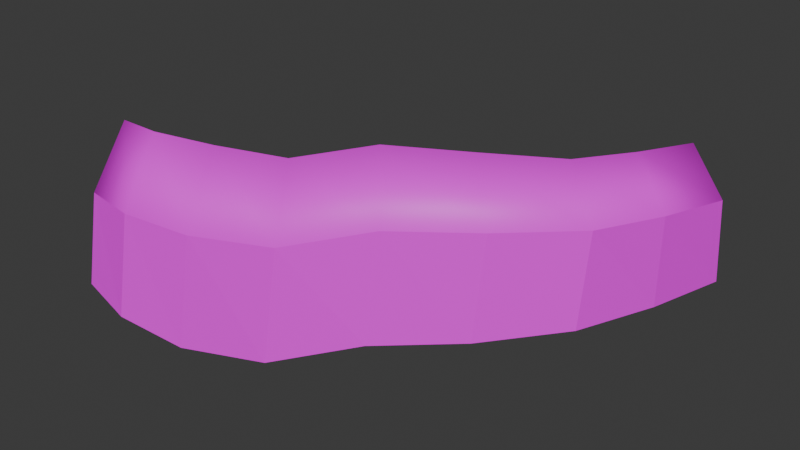 # Source: secretPath.blend  (saved by Blender 4.1.24; exported with 4.5.12 LTS)
import bpy
from mathutils import Matrix  # noqa: F401  (used for matrix-valued properties, if any)

bpy.ops.wm.read_factory_settings(use_empty=True)
scene = bpy.context.scene
scene.name = 'Scene'

# ---- collections
col_collection = bpy.data.collections.new('Collection'); scene.collection.children.link(col_collection)

# ---- images (referenced by path relative to the original .blend; pixels are not part of the script)
import os
ASSET_DIR = os.environ.get("B2B_ASSET_DIR", "")  # directory of the original .blend (textures are referenced by path, not embedded)
HERE = os.path.dirname(os.path.abspath(__file__))  # packed textures are extracted next to this script under _unpacked/

def load_image(name, relpath, width, height, colorspace="sRGB"):
    """Load a texture the original file referenced (path relative to the .blend, or extracted next to this script)."""
    p = next((c for c in (os.path.join(HERE, relpath), os.path.join(ASSET_DIR, relpath)) if relpath and os.path.exists(c)), "")
    if p:
        img = bpy.data.images.load(p, check_existing=True)
        img.name = name
    else:  # same state as the original file: an image datablock whose file is absent (Cycles renders it pink)
        img = bpy.data.images.new(name, width, height)
        img.source = "FILE"
        img.filepath = "//" + (relpath or name)
    img.colorspace_settings.name = colorspace
    return img
img_untitled = load_image('Untitled', '', 1024, 1024, 'sRGB')

# ---- materials (node trees are filled in below, after node groups)
mat_material_001 = bpy.data.materials.new('Material.001')
mat_material_001.alpha_threshold = 0.0
mat_material_001.use_transparent_shadow = False
mat_material_001.roughness = 0.5
mat_material_001.line_color = (0.0, 0.0, 0.0, 1.0)

# ---- material node trees
mat_material_001.use_nodes = True; mat_material_001.node_tree.nodes.clear()
_N = mat_material_001.node_tree.nodes; _L = mat_material_001.node_tree.links
n0 = _N.new('ShaderNodeOutputMaterial'); n0.name = 'Material Output'; n0.location = (300, 300)
n1 = _N.new('ShaderNodeBsdfPrincipled'); n1.name = 'Principled BSDF'; n1.location = (10, 300)
n1.distribution = 'GGX'
n1.subsurface_method = 'RANDOM_WALK_SKIN'
n1.inputs[3].default_value = 1.45
n1.inputs[27].default_value = (0.0, 0.0, 0.0, 1.0)
n1.inputs[28].default_value = 1.0
n2 = _N.new('ShaderNodeTexImage'); n2.name = 'Image Texture'; n2.location = (-280, 260)
n2.image = img_untitled
_L.new(n1.outputs[0], n0.inputs[0])
_L.new(n2.outputs[0], n1.inputs[0])
n0.is_active_output = True

# ---- world
world_world = bpy.data.worlds.new('World'); scene.world = world_world
world_world.use_nodes = True; world_world.node_tree.nodes.clear()
_N = world_world.node_tree.nodes; _L = world_world.node_tree.links
n0 = _N.new('ShaderNodeOutputWorld'); n0.name = 'World Output'; n0.location = (300, 300)
n1 = _N.new('ShaderNodeBackground'); n1.name = 'Background'; n1.location = (10, 300)
n1.inputs[0].default_value = (0.05088, 0.05088, 0.05088, 1.0)
_L.new(n1.outputs[0], n0.inputs[0])
n0.is_active_output = True
world_world.color = (0.05088, 0.05088, 0.05088)
world_world.use_sun_shadow = False
world_world.sun_shadow_jitter_overblur = 0.0

# ---- meshes
me_cube_001 = bpy.data.meshes.new('Cube.001')
me_cube_001.from_pydata([(-0.2733, -0.9179, -0.3898), (-0.4258, -0.9255, -0.6906), (-0.4104, -0.8575, -1.171), (-0.1018, -0.9103, -0.625), (-0.1018, -0.8339, -1.146), (-2.612, -2.54, -1.209), (-2.662, -2.578, -0.5918), (-2.857, -2.978, -1.239), (-2.797, -2.919, -0.6695), (-2.714, -2.759, -0.313), (-1.231, -2.368, -0.6012), (-1.319, -2.258, -0.2486), (-1.383, -2.135, -0.6016), (-1.275, -2.439, -1.26), (-1.417, -2.05, -1.261), (-0.4322, -1.67, -0.614), (-0.5926, -1.63, -0.336), (-0.7291, -1.584, -0.6505), (-0.4505, -1.724, -1.179), (-0.7321, -1.499, -1.193), (-2.156, -2.831, -0.7496), (-2.139, -2.647, -0.3463), (-2.1, -2.44, -0.7032), (-2.227, -2.891, -1.446), (-2.169, -2.364, -1.428), (-2.52, -2.937, -0.7009), (-2.468, -2.763, -0.3169), (-2.444, -2.567, -0.6371), (-2.587, -2.998, -1.339), (-2.507, -2.511, -1.315), (-0.2378, -1.29, -0.6195), (-0.4037, -1.274, -0.3629), (-0.5482, -1.255, -0.6706), (-0.2469, -1.279, -1.162), (-0.542, -1.178, -1.182), (-0.8056, -2.042, -0.6028), (-0.9366, -1.969, -0.2818), (-1.043, -1.885, -0.6234), (-0.8363, -2.106, -1.228), (-1.06, -1.797, -1.236), (-1.689, -2.649, -0.7387), (-1.727, -2.501, -0.3548), (-1.742, -2.335, -0.7163), (-1.746, -2.716, -1.428), (-1.793, -2.252, -1.42)], [], [(25, 8, 9, 26), (26, 9, 6, 27), (30, 3, 4, 33), (34, 2, 1, 32), (44, 14, 12, 42), (40, 10, 13, 43), (36, 11, 12, 37), (35, 10, 11, 36), (30, 15, 16, 31), (31, 16, 17, 32), (39, 19, 17, 37), (35, 15, 18, 38), (25, 20, 23, 28), (29, 24, 22, 27), (41, 21, 22, 42), (40, 20, 21, 41), (5, 29, 27, 6), (8, 25, 28, 7), (21, 26, 27, 22), (20, 25, 26, 21), (0, 31, 32, 1), (3, 30, 31, 0), (19, 34, 32, 17), (15, 30, 33, 18), (10, 35, 38, 13), (14, 39, 37, 12), (15, 35, 36, 16), (16, 36, 37, 17), (10, 40, 41, 11), (11, 41, 42, 12), (20, 40, 43, 23), (24, 44, 42, 22)])
me_cube_001.polygons.foreach_set('use_smooth', [1, 0, 0, 0, 0, 0, 0, 1, 1, 0, 0, 0, 0, 0, 0, 1, 0, 0, 0, 1, 0, 1, 0, 0, 0, 0, 1, 0, 1, 0, 0, 0])
_uv = me_cube_001.uv_layers.new(name='UVMap')
_uv.uv.foreach_set('vector', [0.5149, 0.3635, 0.5162, 0.374, 0.5108, 0.3315, 0.5108, 0.3315, 0.0, 0.0, 0.0, 0.0, 0.0, 0.0, 0.0, 0.0, 0.0, 0.0, 0.0, 0.0, 0.0, 0.0, 0.0, 0.0, 0.0, 0.0, 0.0, 0.0, 0.0, 0.0, 0.0, 0.0, 0.0, 0.0, 0.0, 0.0, 0.0, 0.0, 0.0, 0.0, 0.0, 0.0, 0.0, 0.0, 0.0, 0.0, 0.0, 0.0, 0.0, 0.0, 0.0, 0.0, 0.0, 0.0, 0.0, 0.0, 0.5094, 0.3207, 0.5108, 0.3313, 0.5108, 0.3315, 0.5108, 0.3315, 0.5067, 0.2995, 0.508, 0.31, 0.5108, 0.3315, 0.5108, 0.3315, 0.0, 0.0, 0.0, 0.0, 0.0, 0.0, 0.0, 0.0, 0.0, 0.0, 0.0, 0.0, 0.0, 0.0, 0.0, 0.0, 0.0, 0.0, 0.0, 0.0, 0.0, 0.0, 0.0, 0.0, 0.0, 0.0, 0.0, 0.0, 0.0, 0.0, 0.0, 0.0, 0.0, 0.0, 0.0, 0.0, 0.0, 0.0, 0.0, 0.0, 0.0, 0.0, 0.0, 0.0, 0.0, 0.0, 0.0, 0.0, 0.5121, 0.3419, 0.5135, 0.3527, 0.5108, 0.3315, 0.5108, 0.3315, 0.0, 0.0, 0.0, 0.0, 0.0, 0.0, 0.0, 0.0, 0.0, 0.0, 0.0, 0.0, 0.0, 0.0, 0.0, 0.0, 0.0, 0.0, 0.0, 0.0, 0.0, 0.0, 0.0, 0.0, 0.5135, 0.3527, 0.5149, 0.3635, 0.5108, 0.3315, 0.5108, 0.3315, 0.0, 0.0, 0.0, 0.0, 0.0, 0.0, 0.0, 0.0, 0.5053, 0.2889, 0.5067, 0.2995, 0.5108, 0.3315, 0.5108, 0.3315, 0.0, 0.0, 0.0, 0.0, 0.0, 0.0, 0.0, 0.0, 0.0, 0.0, 0.0, 0.0, 0.0, 0.0, 0.0, 0.0, 0.0, 0.0, 0.0, 0.0, 0.0, 0.0, 0.0, 0.0, 0.0, 0.0, 0.0, 0.0, 0.0, 0.0, 0.0, 0.0, 0.508, 0.31, 0.5094, 0.3207, 0.5108, 0.3315, 0.5108, 0.3315, 0.0, 0.0, 0.0, 0.0, 0.0, 0.0, 0.0, 0.0, 0.5108, 0.3313, 0.5121, 0.3419, 0.5108, 0.3315, 0.5108, 0.3315, 0.0, 0.0, 0.0, 0.0, 0.0, 0.0, 0.0, 0.0, 0.0, 0.0, 0.0, 0.0, 0.0, 0.0, 0.0, 0.0, 0.0, 0.0, 0.0, 0.0, 0.0, 0.0, 0.0, 0.0])
me_cube_001.materials.append(mat_material_001)
me_cube_001.use_mirror_vertex_groups = False
me_cube_001.update()

# ---- objects
ob_cube = bpy.data.objects.new('Cube', me_cube_001)

# ---- transforms, parenting, visibility, modifiers, constraints
ob_cube.location = (0.0, 0.0, 0.0)
ob_cube.lock_rotations_4d = False
ob_cube.empty_display_type = 'ARROWS'
ob_cube.lineart.crease_threshold = 0.0
_m = ob_cube.modifiers.new('Solidify', 'SOLIDIFY')
_m.thickness = 0.05

# ---- collection membership
col_collection.objects.link(ob_cube)

# ---- scene / render settings (as saved in the file)
scene.frame_start = 1; scene.frame_end = 250; scene.frame_set(1)
scene.render.engine = 'BLENDER_EEVEE_NEXT'
scene.cycles.sampling_pattern = 'TABULATED_SOBOL'
scene.eevee.ray_tracing_options.trace_max_roughness = 0.0
bpy.context.view_layer.update()

# ---- added for rendering (the .blend has no active camera and no usable light): camera, sun
cam_auto = bpy.data.cameras.new('AutoCamera')
cam_auto.lens = 50.0
cam_auto.sensor_width = 36.0
cam_auto.clip_end = 1000.0
ob_auto_camera = bpy.data.objects.new('AutoCamera', cam_auto)
scene.collection.objects.link(ob_auto_camera)
ob_auto_camera.location = (2.04423, -6.14194, 1.97876)
ob_auto_camera.rotation_euler = (1.09748, -7.21219e-08, 0.694738)
scene.camera = ob_auto_camera
light_auto_sun = bpy.data.lights.new('AutoSun', 'SUN')
light_auto_sun.energy = 3.0
light_auto_sun.angle = 0.0523599
ob_auto_sun = bpy.data.objects.new('AutoSun', light_auto_sun)
scene.collection.objects.link(ob_auto_sun)
ob_auto_sun.rotation_euler = (0.872665, 0.174533, 0.523599)
bpy.context.view_layer.update()
